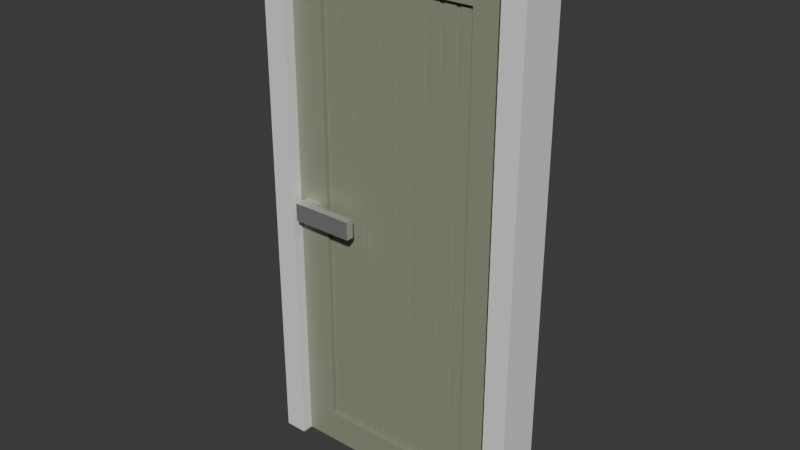# Source: Door.blend  (saved by Blender 5.2.45; exported with 4.5.12 LTS)
import bpy
from mathutils import Matrix  # noqa: F401  (used for matrix-valued properties, if any)

bpy.ops.wm.read_factory_settings(use_empty=True)
scene = bpy.context.scene
scene.name = 'Scene'

# ---- collections
col_collection = bpy.data.collections.new('Collection'); scene.collection.children.link(col_collection)

# ---- materials (node trees are filled in below, after node groups)
mat_material_001 = bpy.data.materials.new('Material.001')
mat_material_002 = bpy.data.materials.new('Material.002')
mat_material_003 = bpy.data.materials.new('Material.003')

# ---- material node trees
mat_material_001.use_nodes = True; mat_material_001.node_tree.nodes.clear()
_N = mat_material_001.node_tree.nodes; _L = mat_material_001.node_tree.links
n0 = _N.new('ShaderNodeBsdfPrincipled'); n0.name = 'Principled BSDF'; n0.location = (-200, 100)
n0.inputs[2].default_value = 1.0
n0.inputs[10].default_value = 0.005
n1 = _N.new('ShaderNodeOutputMaterial'); n1.name = 'Material Output'; n1.location = (200, 100)
_L.new(n0.outputs[0], n1.inputs[0])
n1.is_active_output = True
mat_material_002.use_nodes = True; mat_material_002.node_tree.nodes.clear()
_N = mat_material_002.node_tree.nodes; _L = mat_material_002.node_tree.links
n0 = _N.new('ShaderNodeBsdfPrincipled'); n0.name = 'Principled BSDF'; n0.location = (-200, 100)
n0.inputs[0].default_value = (0.2786, 0.3002, 0.2136, 1.0)
n0.inputs[10].default_value = 0.005
n1 = _N.new('ShaderNodeOutputMaterial'); n1.name = 'Material Output'; n1.location = (200, 100)
_L.new(n0.outputs[0], n1.inputs[0])
n1.is_active_output = True
mat_material_003.use_nodes = True; mat_material_003.node_tree.nodes.clear()
_N = mat_material_003.node_tree.nodes; _L = mat_material_003.node_tree.links
n0 = _N.new('ShaderNodeBsdfPrincipled'); n0.name = 'Principled BSDF'; n0.location = (-200, 100)
n0.inputs[0].default_value = (1.0, 1.0, 1.0, 1.0)
n0.inputs[1].default_value = 1.0
n0.inputs[10].default_value = 0.005
n1 = _N.new('ShaderNodeOutputMaterial'); n1.name = 'Material Output'; n1.location = (200, 100)
_L.new(n0.outputs[0], n1.inputs[0])
n1.is_active_output = True

# ---- world
world_world = bpy.data.worlds.new('World'); scene.world = world_world
world_world.use_nodes = True; world_world.node_tree.nodes.clear()
_N = world_world.node_tree.nodes; _L = world_world.node_tree.links
n0 = _N.new('ShaderNodeOutputWorld'); n0.name = 'World Output'; n0.location = (200, 100)
n1 = _N.new('ShaderNodeBackground'); n1.name = 'Background'; n1.location = (-200, 100)
n1.inputs[0].default_value = (0.05088, 0.05088, 0.05088, 1.0)
_L.new(n1.outputs[0], n0.inputs[0])
n0.is_active_output = True
world_world.color = (0.05088, 0.05088, 0.05088)
world_world.sun_shadow_jitter_overblur = 0.0

# ---- meshes
me_plane = bpy.data.meshes.new('Plane')
me_plane.from_pydata([(-3.0, -6.0, 0.0), (3.0, -6.0, 0.0), (-3.0, 6.0, 0.0), (3.0, 6.0, 0.0), (-2.5, 5.5, 0.0), (-2.5, -6.0, 0.0), (2.5, -6.0, 0.0), (2.5, 5.5, 0.0)], [], [(3, 1, 6, 7), (2, 3, 7, 4), (0, 2, 4, 5)])
_uv = me_plane.uv_layers.new(name='UVMap')
_uv.uv.foreach_set('vector', [0.0, 0.0, 0.0, 0.0, 0.0, 0.0, 0.0, 0.0, 0.0, 0.0, 0.0, 0.0, 0.0, 0.0, 0.0, 0.0, 0.0, 0.0, 0.0, 0.0, 0.0, 0.0, 0.0, 0.0])
me_plane.materials.append(mat_material_001)
me_plane.update()
me_plane_001 = bpy.data.meshes.new('Plane.001')
me_plane_001.from_pydata([(-2.5, 5.5, 0.0), (-2.5, -6.0, 0.0), (2.5, -6.0, 0.0), (2.5, 5.5, 0.0), (1.765, -5.265, 0.0), (-1.765, -5.265, 0.0), (1.765, 4.765, 0.0), (-1.765, 4.765, 0.0), (-1.765, -0.25, 0.0), (-2.5, -0.25, 0.0)], [], [(5, 4, 2, 1), (4, 6, 3, 2), (6, 7, 0, 3), (8, 5, 1, 9), (7, 8, 9, 0)])
_uv = me_plane_001.uv_layers.new(name='UVMap')
_uv.uv.foreach_set('vector', [0.0, 0.0, 0.0, 0.0, 0.0, 0.0, 0.0, 0.0, 0.0, 0.0, 0.0, 0.0, 0.0, 0.0, 0.0, 0.0, 0.0, 0.0, 0.0, 0.0, 0.0, 0.0, 0.0, 0.0, 0.0, 0.0, 0.0, 0.0, 0.0, 0.0, 0.0, 0.0, 0.0, 0.0, 0.0, 0.0, 0.0, 0.0, 0.0, 0.0])
me_plane_001.materials.append(mat_material_002)
me_plane_001.update()
me_plane_002 = bpy.data.meshes.new('Plane.002')
me_plane_002.from_pydata([(1.765, -5.265, 0.0), (-1.765, -5.265, 0.0), (1.765, 4.765, 0.0), (-1.765, 4.765, 0.0), (1.412, -5.265, 0.0), (1.059, -5.265, 0.0), (0.7059, -5.265, 0.0), (0.353, -5.265, 0.0), (-2.98e-08, -5.265, 0.0), (-0.353, -5.265, 0.0), (-0.7059, -5.265, 0.0), (-1.059, -5.265, 0.0), (-1.412, -5.265, 0.0), (-1.412, 4.765, 0.0), (-1.059, 4.765, 0.0), (-0.7059, 4.765, 0.0), (-0.353, 4.765, 0.0), (2.98e-08, 4.765, 0.0), (0.353, 4.765, 0.0), (0.7059, 4.765, 0.0), (1.059, 4.765, 0.0), (1.412, 4.765, 0.0), (-1.462, -5.215, 0.0), (-1.715, -5.215, 0.0), (-1.715, 4.715, 0.0), (-1.462, 4.715, 0.0), (-1.362, -5.215, 0.0), (-1.109, -5.215, 0.0), (-1.362, 4.715, 0.0), (-1.109, 4.715, 0.0), (-1.009, -5.215, 0.0), (-0.7559, -5.215, 0.0), (-1.009, 4.715, 0.0), (-0.7559, 4.715, 0.0), (-0.6559, -5.215, 0.0), (-0.403, -5.215, 0.0), (-0.6559, 4.715, 0.0), (-0.403, 4.715, 0.0), (-0.303, -5.215, 0.0), (-0.05, -5.215, 0.0), (-0.303, 4.715, 0.0), (-0.05, 4.715, 0.0), (0.05, -5.215, 0.0), (0.303, -5.215, 0.0), (0.05, 4.715, 0.0), (0.303, 4.715, 0.0), (0.403, -5.215, 0.0), (0.6559, -5.215, 0.0), (0.403, 4.715, 0.0), (0.6559, 4.715, 0.0), (0.7559, -5.215, 0.0), (1.009, -5.215, 0.0), (0.7559, 4.715, 0.0), (1.009, 4.715, 0.0), (1.109, -5.215, 0.0), (1.362, -5.215, 0.0), (1.109, 4.715, 0.0), (1.362, 4.715, 0.0), (1.715, 4.715, 0.0), (1.715, -5.215, 0.0), (1.462, 4.715, 0.0), (1.462, -5.215, 0.0)], [], [(23, 22, 12, 1), (24, 23, 1, 3), (25, 24, 3, 13), (22, 25, 13, 12), (26, 27, 11, 12), (29, 28, 13, 14), (27, 29, 14, 11), (28, 26, 12, 13), (30, 31, 10, 11), (33, 32, 14, 15), (31, 33, 15, 10), (32, 30, 11, 14), (34, 35, 9, 10), (37, 36, 15, 16), (35, 37, 16, 9), (36, 34, 10, 15), (38, 39, 8, 9), (41, 40, 16, 17), (39, 41, 17, 8), (40, 38, 9, 16), (42, 43, 7, 8), (45, 44, 17, 18), (43, 45, 18, 7), (44, 42, 8, 17), (46, 47, 6, 7), (49, 48, 18, 19), (47, 49, 19, 6), (48, 46, 7, 18), (50, 51, 5, 6), (53, 52, 19, 20), (51, 53, 20, 5), (52, 50, 6, 19), (54, 55, 4, 5), (57, 56, 20, 21), (55, 57, 21, 4), (56, 54, 5, 20), (59, 58, 2, 0), (58, 60, 21, 2), (61, 59, 0, 4), (60, 61, 4, 21)])
_uv = me_plane_002.uv_layers.new(name='UVMap')
_uv.uv.foreach_set('vector', [0.0, 0.0, 0.0, 0.0, 0.0, 0.0, 0.0, 0.0, 0.0, 0.0, 0.0, 0.0, 0.0, 0.0, 0.0, 0.0, 0.0, 0.0, 0.0, 0.0, 0.0, 0.0, 0.0, 0.0, 0.0, 0.0, 0.0, 0.0, 0.0, 0.0, 0.0, 0.0, 0.0, 0.0, 0.0, 0.0, 0.0, 0.0, 0.0, 0.0, 0.0, 0.0, 0.0, 0.0, 0.0, 0.0, 0.0, 0.0, 0.0, 0.0, 0.0, 0.0, 0.0, 0.0, 0.0, 0.0, 0.0, 0.0, 0.0, 0.0, 0.0, 0.0, 0.0, 0.0, 0.0, 0.0, 0.0, 0.0, 0.0, 0.0, 0.0, 0.0, 0.0, 0.0, 0.0, 0.0, 0.0, 0.0, 0.0, 0.0, 0.0, 0.0, 0.0, 0.0, 0.0, 0.0, 0.0, 0.0, 0.0, 0.0, 0.0, 0.0, 0.0, 0.0, 0.0, 0.0, 0.0, 0.0, 0.0, 0.0, 0.0, 0.0, 0.0, 0.0, 0.0, 0.0, 0.0, 0.0, 0.0, 0.0, 0.0, 0.0, 0.0, 0.0, 0.0, 0.0, 0.0, 0.0, 0.0, 0.0, 0.0, 0.0, 0.0, 0.0, 0.0, 0.0, 0.0, 0.0, 0.0, 0.0, 0.0, 0.0, 0.0, 0.0, 0.0, 0.0, 0.0, 0.0, 0.0, 0.0, 0.0, 0.0, 0.0, 0.0, 0.0, 0.0, 0.0, 0.0, 0.0, 0.0, 0.0, 0.0, 0.0, 0.0, 0.0, 0.0, 0.0, 0.0, 0.0, 0.0, 0.0, 0.0, 0.0, 0.0, 0.0, 0.0, 0.0, 0.0, 0.0, 0.0, 0.0, 0.0, 0.0, 0.0, 0.0, 0.0, 0.0, 0.0, 0.0, 0.0, 0.0, 0.0, 0.0, 0.0, 0.0, 0.0, 0.0, 0.0, 0.0, 0.0, 0.0, 0.0, 0.0, 0.0, 0.0, 0.0, 0.0, 0.0, 0.0, 0.0, 0.0, 0.0, 0.0, 0.0, 0.0, 0.0, 0.0, 0.0, 0.0, 0.0, 0.0, 0.0, 0.0, 0.0, 0.0, 0.0, 0.0, 0.0, 0.0, 0.0, 0.0, 0.0, 0.0, 0.0, 0.0, 0.0, 0.0, 0.0, 0.0, 0.0, 0.0, 0.0, 0.0, 0.0, 0.0, 0.0, 0.0, 0.0, 0.0, 0.0, 0.0, 0.0, 0.0, 0.0, 0.0, 0.0, 0.0, 0.0, 0.0, 0.0, 0.0, 0.0, 0.0, 0.0, 0.0, 0.0, 0.0, 0.0, 0.0, 0.0, 0.0, 0.0, 0.0, 0.0, 0.0, 0.0, 0.0, 0.0, 0.0, 0.0, 0.0, 0.0, 0.0, 0.0, 0.0, 0.0, 0.0, 0.0, 0.0, 0.0, 0.0, 0.0, 0.0, 0.0, 0.0, 0.0, 0.0, 0.0, 0.0, 0.0, 0.0, 0.0, 0.0, 0.0, 0.0, 0.0, 0.0, 0.0, 0.0, 0.0, 0.0, 0.0, 0.0, 0.0, 0.0, 0.0, 0.0, 0.0, 0.0, 0.0, 0.0, 0.0, 0.0, 0.0, 0.0, 0.0, 0.0, 0.0, 0.0, 0.0])
me_plane_002.materials.append(mat_material_002)
me_plane_002.update()
me_plane_003 = bpy.data.meshes.new('Plane.003')
me_plane_003.from_pydata([(-1.462, -5.215, 0.0), (-1.715, -5.215, 0.0), (-1.715, 4.715, 0.0), (-1.462, 4.715, 0.0), (-1.362, -5.215, 0.0), (-1.109, -5.215, 0.0), (-1.362, 4.715, 0.0), (-1.109, 4.715, 0.0), (-1.009, -5.215, 0.0), (-0.7559, -5.215, 0.0), (-1.009, 4.715, 0.0), (-0.7559, 4.715, 0.0), (-0.6559, -5.215, 0.0), (-0.403, -5.215, 0.0), (-0.6559, 4.715, 0.0), (-0.403, 4.715, 0.0), (-0.303, -5.215, 0.0), (-0.05, -5.215, 0.0), (-0.303, 4.715, 0.0), (-0.05, 4.715, 0.0), (0.05, -5.215, 0.0), (0.303, -5.215, 0.0), (0.05, 4.715, 0.0), (0.303, 4.715, 0.0), (0.403, -5.215, 0.0), (0.6559, -5.215, 0.0), (0.403, 4.715, 0.0), (0.6559, 4.715, 0.0), (0.7559, -5.215, 0.0), (1.009, -5.215, 0.0), (0.7559, 4.715, 0.0), (1.009, 4.715, 0.0), (1.109, -5.215, 0.0), (1.362, -5.215, 0.0), (1.109, 4.715, 0.0), (1.362, 4.715, 0.0), (1.715, 4.715, 0.0), (1.715, -5.215, 0.0), (1.462, 4.715, 0.0), (1.462, -5.215, 0.0)], [], [(0, 1, 2, 3), (37, 39, 38, 36), (33, 32, 34, 35), (29, 28, 30, 31), (25, 24, 26, 27), (21, 20, 22, 23), (17, 16, 18, 19), (13, 12, 14, 15), (9, 8, 10, 11), (5, 4, 6, 7)])
_uv = me_plane_003.uv_layers.new(name='UVMap')
_uv.uv.foreach_set('vector', [0.0, 0.0, 0.0, 0.0, 0.0, 0.0, 0.0, 0.0, 0.0, 0.0, 0.0, 0.0, 0.0, 0.0, 0.0, 0.0, 0.0, 0.0, 0.0, 0.0, 0.0, 0.0, 0.0, 0.0, 0.0, 0.0, 0.0, 0.0, 0.0, 0.0, 0.0, 0.0, 0.0, 0.0, 0.0, 0.0, 0.0, 0.0, 0.0, 0.0, 0.0, 0.0, 0.0, 0.0, 0.0, 0.0, 0.0, 0.0, 0.0, 0.0, 0.0, 0.0, 0.0, 0.0, 0.0, 0.0, 0.0, 0.0, 0.0, 0.0, 0.0, 0.0, 0.0, 0.0, 0.0, 0.0, 0.0, 0.0, 0.0, 0.0, 0.0, 0.0, 0.0, 0.0, 0.0, 0.0, 0.0, 0.0, 0.0, 0.0])
me_plane_003.materials.append(mat_material_002)
me_plane_003.update()
me_cube_001 = bpy.data.meshes.new('Cube.001')
me_cube_001.from_pydata([(-0.2, -0.4, -0.2), (-0.2, -0.4, 0.2), (-0.2, -1.49e-08, -0.2), (-0.2, -1.49e-08, 0.2), (0.2, -0.4, -0.2), (0.2, -0.4, 0.2), (0.2, -1.49e-08, -0.2), (0.2, -1.49e-08, 0.2), (-0.2, -0.575, -0.2), (-0.2, -0.575, 0.2), (0.2, -0.575, -0.2), (0.2, -0.575, 0.2), (1.2, -0.4, -0.2), (1.2, -0.4, 0.2), (1.2, -0.575, -0.2), (1.2, -0.575, 0.2)], [], [(0, 1, 3, 2), (2, 3, 7, 6), (6, 7, 5, 4), (1, 0, 8, 9), (2, 6, 4, 0), (7, 3, 1, 5), (10, 11, 9, 8), (0, 4, 10, 8), (5, 1, 9, 11), (5, 11, 15, 13), (12, 13, 15, 14), (11, 10, 14, 15), (4, 5, 13, 12), (10, 4, 12, 14)])
_uv = me_cube_001.uv_layers.new(name='UVMap')
_uv.uv.foreach_set('vector', [0.375, 0.0, 0.625, 0.0, 0.625, 0.25, 0.375, 0.25, 0.375, 0.25, 0.625, 0.25, 0.625, 0.5, 0.375, 0.5, 0.375, 0.5, 0.625, 0.5, 0.625, 0.75, 0.375, 0.75, 0.625, 0.0, 0.375, 0.0, 0.375, 0.0, 0.625, 0.0, 0.125, 0.5, 0.375, 0.5, 0.375, 0.75, 0.125, 0.75, 0.625, 0.5, 0.875, 0.5, 0.875, 0.75, 0.625, 0.75, 0.375, 0.75, 0.625, 0.75, 0.625, 1.0, 0.375, 1.0, 0.125, 0.75, 0.375, 0.75, 0.375, 0.75, 0.125, 0.75, 0.625, 0.75, 0.875, 0.75, 0.875, 0.75, 0.625, 0.75, 0.625, 0.75, 0.625, 0.75, 0.625, 0.75, 0.625, 0.75, 0.375, 0.75, 0.625, 0.75, 0.625, 0.75, 0.375, 0.75, 0.625, 0.75, 0.375, 0.75, 0.375, 0.75, 0.625, 0.75, 0.375, 0.75, 0.625, 0.75, 0.625, 0.75, 0.375, 0.75, 0.375, 0.75, 0.375, 0.75, 0.375, 0.75, 0.375, 0.75])
me_cube_001.materials.append(mat_material_003)
me_cube_001.update()

# ---- objects
ob_doorframe = bpy.data.objects.new('DoorFrame', me_plane)
ob_door = bpy.data.objects.new('Door', me_plane_001)
ob_doorplain = bpy.data.objects.new('DoorPlain', None)
ob_ridgesinset = bpy.data.objects.new('RidgesInset', me_plane_002)
ob_ridges = bpy.data.objects.new('Ridges', me_plane_003)
ob_doorhandle = bpy.data.objects.new('DoorHandle', me_cube_001)

# ---- transforms, parenting, visibility, modifiers, constraints
ob_doorframe.parent = ob_doorplain
ob_doorframe.location = (0.0, 0.0, 6.0)
ob_doorframe.rotation_euler = (1.571, -0.0, 0.0)
_m = ob_doorframe.modifiers.new('Solidify', 'SOLIDIFY')
_m.thickness = 1.0
_m.offset = 0.0
ob_door.parent = ob_doorplain
ob_door.location = (0.0, 0.0, 6.0)
ob_door.rotation_euler = (1.571, -0.0, 0.0)
_m = ob_door.modifiers.new('Solidify', 'SOLIDIFY')
_m.thickness = 0.5
_m.offset = 0.0
ob_doorplain.location = (0.0, 0.0, 0.0)
ob_ridgesinset.parent = ob_doorplain
ob_ridgesinset.location = (0.0, 0.0, 6.0)
ob_ridgesinset.rotation_euler = (1.571, -0.0, 0.0)
_m = ob_ridgesinset.modifiers.new('Solidify', 'SOLIDIFY')
_m.thickness = 0.3
_m.offset = 0.0
ob_ridges.parent = ob_doorplain
ob_ridges.location = (0.0, 0.0, 6.0)
ob_ridges.rotation_euler = (1.571, -0.0, 0.0)
_m = ob_ridges.modifiers.new('Solidify', 'SOLIDIFY')
_m.thickness = 0.35
_m.offset = 0.0
ob_doorhandle.parent = ob_doorplain
ob_doorhandle.location = (-2.132, 1.093e-08, 5.75)

# ---- collection membership
col_collection.objects.link(ob_doorframe)
col_collection.objects.link(ob_door)
col_collection.objects.link(ob_doorplain)
col_collection.objects.link(ob_ridgesinset)
col_collection.objects.link(ob_ridges)
col_collection.objects.link(ob_doorhandle)

# ---- scene / render settings (as saved in the file)
scene.frame_start = 1; scene.frame_end = 250; scene.frame_set(1)
scene.render.engine = 'BLENDER_EEVEE_NEXT'
scene.render.bake_bias = 0.0
scene.render.bake_samples = 0
scene.render.compositor_device = 'GPU'
scene.eevee.use_volume_custom_range = False
scene.eevee.fast_gi_thickness_near = 0.1
scene.eevee.fast_gi_thickness_far = 0.0
scene.eevee.ray_tracing_options.screen_trace_thickness = 0.1
bpy.context.view_layer.update()

# ---- added for rendering (the .blend has no active camera and no usable light): camera, sun
cam_auto = bpy.data.cameras.new('AutoCamera')
cam_auto.lens = 50.0
cam_auto.sensor_width = 36.0
cam_auto.clip_end = 1000.0
ob_auto_camera = bpy.data.objects.new('AutoCamera', cam_auto)
scene.collection.objects.link(ob_auto_camera)
ob_auto_camera.location = (12.453, -14.9811, 15.9624)
ob_auto_camera.rotation_euler = (1.09748, -7.21219e-08, 0.694738)
scene.camera = ob_auto_camera
light_auto_sun = bpy.data.lights.new('AutoSun', 'SUN')
light_auto_sun.energy = 3.0
light_auto_sun.angle = 0.0523599
ob_auto_sun = bpy.data.objects.new('AutoSun', light_auto_sun)
scene.collection.objects.link(ob_auto_sun)
ob_auto_sun.rotation_euler = (0.872665, 0.174533, 0.523599)
bpy.context.view_layer.update()
